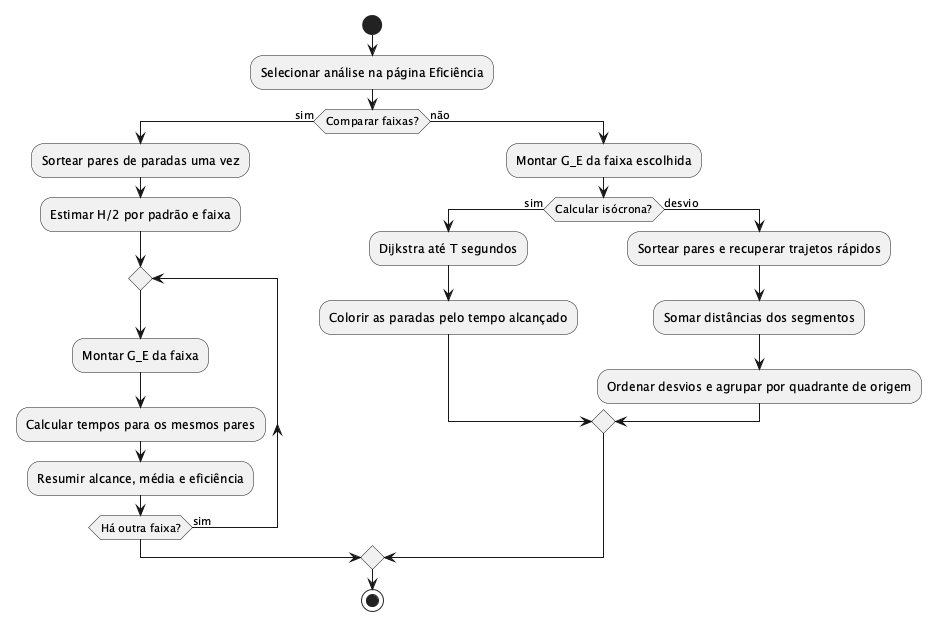

The diagram above was rendered by PlantUML. Its source (embedded in the PNG):
@startuml
start
:Selecionar análise na página Eficiência;
if (Comparar faixas?) then (sim)
  :Sortear pares de paradas uma vez;
  :Estimar H/2 por padrão e faixa;
  repeat
    :Montar G_E da faixa;
    :Calcular tempos para os mesmos pares;
    :Resumir alcance, média e eficiência;
  repeat while (Há outra faixa?) is (sim)
else (não)
  :Montar G_E da faixa escolhida;
  if (Calcular isócrona?) then (sim)
    :Dijkstra até T segundos;
    :Colorir as paradas pelo tempo alcançado;
  else (desvio)
    :Sortear pares e recuperar trajetos rápidos;
    :Somar distâncias dos segmentos;
    :Ordenar desvios e agrupar por quadrante de origem;
  endif
endif
stop
@enduml